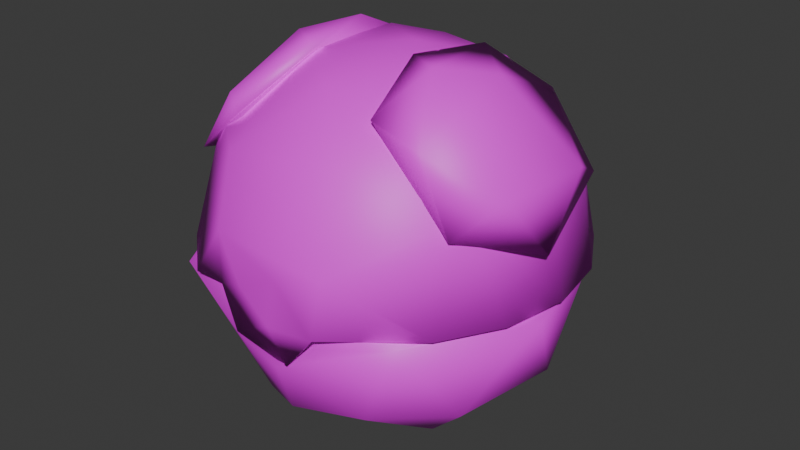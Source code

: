 # Source: item.blend  (saved by Blender 4.2.66; exported with 4.5.12 LTS)
import bpy
from mathutils import Matrix  # noqa: F401  (used for matrix-valued properties, if any)

bpy.ops.wm.read_factory_settings(use_empty=True)
scene = bpy.context.scene
scene.name = 'MasterBall'

# ---- images (referenced by path relative to the original .blend; pixels are not part of the script)
import os
ASSET_DIR = os.environ.get("B2B_ASSET_DIR", "")  # directory of the original .blend (textures are referenced by path, not embedded)
HERE = os.path.dirname(os.path.abspath(__file__))  # packed textures are extracted next to this script under _unpacked/

def load_image(name, relpath, width, height, colorspace="sRGB"):
    """Load a texture the original file referenced (path relative to the .blend, or extracted next to this script)."""
    p = next((c for c in (os.path.join(HERE, relpath), os.path.join(ASSET_DIR, relpath)) if relpath and os.path.exists(c)), "")
    if p:
        img = bpy.data.images.load(p, check_existing=True)
        img.name = name
    else:  # same state as the original file: an image datablock whose file is absent (Cycles renders it pink)
        img = bpy.data.images.new(name, width, height)
        img.source = "FILE"
        img.filepath = "//" + (relpath or name)
    img.colorspace_settings.name = colorspace
    return img
img_it_ball_4_body1_png_001 = load_image('it_ball_4_Body1.png.001', 'it_ball_4_Body1.png', 1024, 1024, 'sRGB')

# ---- materials (node trees are filled in below, after node groups)
mat_item_material = bpy.data.materials.new('Item_Material')
mat_item_material.diffuse_color = (0.5131, 0.7305, 0.4257, 1.0)

# ---- material node trees
mat_item_material.use_nodes = True; mat_item_material.node_tree.nodes.clear()
_N = mat_item_material.node_tree.nodes; _L = mat_item_material.node_tree.links
n0 = _N.new('ShaderNodeBsdfPrincipled'); n0.name = 'Principled BSDF'; n0.location = (10, 300)
n1 = _N.new('ShaderNodeOutputMaterial'); n1.name = 'Material Output'; n1.location = (300, 300)
n2 = _N.new('ShaderNodeTexImage'); n2.name = 'Image Texture'; n2.location = (-280, 240)
n2.image = img_it_ball_4_body1_png_001
_L.new(n0.outputs[0], n1.inputs[0])
_L.new(n2.outputs[0], n0.inputs[0])
n1.is_active_output = True

# ---- world
world_world = bpy.data.worlds.new('World'); scene.world = world_world
world_world.use_nodes = True; world_world.node_tree.nodes.clear()
_N = world_world.node_tree.nodes; _L = world_world.node_tree.links
n0 = _N.new('ShaderNodeOutputWorld'); n0.name = 'World Output'; n0.location = (300, 300)
n1 = _N.new('ShaderNodeBackground'); n1.name = 'Background'; n1.location = (10, 300)
n1.inputs[0].default_value = (0.05088, 0.05088, 0.05088, 1.0)
_L.new(n1.outputs[0], n0.inputs[0])
n0.is_active_output = True
world_world.color = (0.05088, 0.05088, 0.05088)
world_world.sun_shadow_jitter_overblur = 0.0

# ---- meshes
me_ball = bpy.data.meshes.new('Ball')
me_ball.from_pydata([(0.9415, -2.648, 2.824), (0.4959, -2.684, 2.827), (0.9035, -2.641, 2.838), (-0.9682, -2.669, 2.826), (0.4959, -2.684, 2.827), (0.8182, -2.663, 2.521), (1.948, -2.365, 2.82), (0.2167, -2.786, 2.054), (1.29, -2.193, 1.329), (3.022, -0.5603, 2.821), (2.245, -1.258, 1.309), (-0.6445, -2.673, 2.194), (0.01962, -2.337, 1.053), (2.742, 0.9888, 2.836), (2.009, 2.344, 2.826), (-0.8665, -1.9, 0.7695), (1.317, -0.6949, 0.3103), (2.54, 0.4838, 1.312), (-1.952, -1.637, 1.33), (-1.115, -0.8038, 0.2927), (0.09616, -1.014, 0.1285), (-0.3302, 0.2636, -0.004357), (1.645, 2.007, 1.314), (1.113, 1.034, 0.3481), (0.8408, 0.05943, 0.06257), (-1.365, 0.4808, 0.3153), (-0.2823, 1.432, 0.3167), (-0.01875, 2.599, 1.315), (-1.29, 2.227, 1.336), (-2.245, 1.292, 1.313), (-2.54, -0.4498, 1.31), (-0.9188, -2.645, 2.837), (-1.928, -2.418, 2.796), (-3.036, -0.478, 2.822), (-1.945, 2.398, 2.826), (0.04174, 3.09, 2.825), (0.3736, 0.01942, 6.054), (-0.308, 1.549, 5.659), (1.367, -0.9388, 5.624), (0.02838, -1.441, 5.704), (1.412, 0.2751, 5.706), (0.9691, 1.357, 5.61), (-0.817, -0.7568, 5.892), (0.8238, -2.208, 4.978), (-1.848, 0.09787, 5.474), (-0.9595, 1.065, 5.789), (2.328, 1.361, 4.496), (-2.658, 0.4522, 4.495), (-1.745, 2.055, 4.498), (1.012, 2.281, 4.835), (-0.01539, 2.696, 4.498), (2.343, -1.336, 4.493), (1.106, -2.8, 3.708), (2.483, 0.2639, 4.832), (-2.216, -1.302, 4.74), (2.819, -1.066, 2.906), (-2.82, 1.067, 2.91), (-2.287, 1.972, 2.905), (2.285, -1.97, 2.898), (-0.9441, -2.328, 4.808), (0.9454, -1.603, 5.508), (2.265, -1.656, 4.209), (0.6453, -0.379, 6.007), (2.955, -0.3832, 3.746), (0.7351, 1.134, 5.815), (1.538, 1.742, 5.153), (-1.718, 1.576, 5.252), (-2.489, 1.459, 4.128), (-0.9225, 1.649, 5.496), (-2.955, -0.3832, 3.746), (-2.814, -0.5491, 4.66), (-1.17, 0.6143, 5.991), (-2.676, 1.001, 4.661), (-2.359, -1.605, 4.242), (-1.752, -0.1165, 5.82), (-1.718, -1.576, 5.252), (-1.329, -1.776, 5.1), (-0.6833, -0.8746, 5.943), (2.462, 1.506, 4.167), (2.814, 0.5491, 4.66), (1.17, -0.6143, 5.991), (2.676, -1.002, 4.661), (1.752, 0.1165, 5.82), (1.718, -1.576, 5.252), (-0.2198, -0.5457, 0.376), (0.5098, 0.8995, 0.5476), (-0.9163, 0.3491, 0.4882), (0.8807, -0.4921, 0.5267), (1.49, 1.651, 1.409), (-0.6719, 2.123, 1.409), (1.835, -1.044, 1.399), (-1.835, 1.074, 1.402), (0.0001593, -2.192, 1.486), (-1.835, -1.044, 1.399), (2.236, 0.01494, 1.531), (-1.112, -1.935, 1.537), (-2.236, 0.01494, 1.531), (1.112, -1.935, 1.537), (6.316e-06, 2.826, 2.834), (2.337, -1.336, 2.828), (-2.723, 1.038, 2.837), (-2.337, -1.336, 2.828), (0.0, -0.004384, 5.685), (0.8843, 1.507, 5.11), (0.1574, -1.804, 5.069), (-1.303, 1.182, 5.094), (-1.318, -1.172, 5.093), (1.816, 0.1225, 5.062), (0.0, 2.176, 4.506), (1.752, 2.073, 2.891), (1.88, -1.214, 4.545), (2.663, 0.503, 2.882), (0.009636, 2.715, 2.89), (1.717, -2.098, 2.876), (0.3606, -2.772, 2.853), (2.543, -0.9246, 2.885), (-2.218, -0.2829, 4.547), (3.013, -0.03287, 2.911), (2.843, 1.005, 2.911), (2.329, 1.922, 2.906), (0.9544, -2.839, 2.797), (1.534, 2.607, 2.9), (0.5547, 2.976, 2.896), (-0.4923, 2.985, 2.921), (-3.013, 0.03336, 2.91), (-2.841, -1.004, 2.906), (-2.326, -1.92, 2.897), (-1.509, -2.62, 2.873), (-0.7322, -2.819, 3.874), (-1.478, 2.638, 2.899), (-1.717, -2.098, 2.876), (-2.608, -0.7719, 2.875), (-2.652, 0.5549, 2.888), (-1.737, 2.085, 2.891), (0.08274, -2.791, 2.653), (-0.4122, -2.795, 3.109), (0.266, -2.802, 3.429), (-0.6118, -2.727, 2.269), (0.3893, -2.758, 2.12), (1.018, -2.62, 2.921), (0.898, -2.656, 2.849), (-0.9111, -2.684, 2.924), (-0.426, -2.763, 2.844)], [], [(7, 5, 11), (5, 0, 1), (5, 4, 11), (4, 3, 11), (2, 5, 6), (6, 5, 7), (6, 7, 8), (6, 8, 10), (6, 10, 9), (8, 7, 12), (7, 11, 12), (9, 10, 17), (9, 17, 13), (13, 17, 14), (12, 11, 15), (12, 20, 8), (12, 15, 20), (8, 16, 10), (8, 20, 16), (14, 17, 22), (10, 16, 17), (15, 18, 19), (15, 19, 20), (16, 20, 24), (14, 22, 35), (19, 21, 20), (20, 21, 24), (16, 23, 17), (16, 24, 23), (17, 23, 22), (19, 25, 21), (22, 27, 35), (22, 23, 27), (23, 26, 27), (23, 24, 26), (24, 21, 26), (21, 25, 26), (26, 28, 27), (26, 25, 29), (26, 29, 28), (25, 30, 29), (25, 19, 30), (19, 18, 30), (18, 15, 32), (15, 11, 32), (11, 31, 32), (18, 32, 30), (32, 33, 30), (30, 33, 29), (33, 100, 29), (100, 34, 29), (29, 34, 28), (28, 34, 27), (34, 35, 27), (36, 45, 42), (36, 40, 41), (36, 41, 37), (36, 38, 40), (45, 36, 37), (42, 39, 36), (36, 39, 38), (40, 53, 41), (38, 53, 40), (45, 44, 42), (41, 49, 37), (41, 53, 46), (41, 46, 49), (42, 44, 54), (42, 54, 59), (49, 50, 37), (43, 51, 38), (38, 51, 53), (44, 45, 47), (44, 47, 54), (50, 48, 37), (37, 48, 45), (43, 52, 51), (45, 48, 47), (48, 50, 129), (48, 129, 57), (50, 49, 122), (50, 122, 123), (50, 123, 129), (46, 121, 49), (46, 119, 121), (49, 121, 122), (51, 58, 55), (51, 52, 58), (53, 118, 46), (53, 51, 117), (53, 117, 118), (51, 55, 117), (46, 118, 119), (59, 54, 127), (59, 127, 128), (47, 125, 54), (47, 124, 125), (124, 47, 56), (127, 54, 126), (47, 48, 56), (48, 57, 56), (126, 54, 125), (128, 52, 59), (52, 43, 59), (42, 59, 39), (59, 43, 39), (43, 38, 39), (61, 60, 62), (61, 62, 63), (63, 62, 78), (78, 62, 64), (78, 64, 65), (68, 67, 66), (67, 72, 66), (66, 71, 68), (66, 72, 74), (66, 74, 71), (67, 69, 72), (68, 71, 77), (69, 70, 72), (69, 73, 70), (77, 71, 74), (74, 75, 77), (74, 72, 70), (74, 70, 75), (73, 76, 75), (77, 75, 76), (75, 70, 73), (76, 73, 77), (77, 67, 68), (77, 69, 67), (69, 77, 73), (78, 65, 79), (78, 79, 63), (62, 80, 64), (62, 60, 80), (64, 82, 65), (63, 79, 81), (80, 82, 64), (65, 82, 79), (60, 83, 80), (63, 81, 61), (80, 83, 82), (61, 83, 60), (61, 81, 83), (82, 83, 81), (79, 82, 81), (84, 87, 85), (84, 85, 86), (85, 87, 88), (85, 89, 86), (84, 92, 87), (86, 93, 84), (88, 87, 94), (87, 90, 94), (85, 88, 89), (86, 89, 91), (92, 97, 87), (92, 84, 95), (84, 93, 95), (87, 97, 90), (86, 91, 96), (86, 96, 93), (88, 94, 13), (92, 95, 31), (92, 2, 97), (92, 31, 2), (13, 98, 88), (89, 88, 98), (90, 99, 94), (90, 97, 99), (99, 13, 94), (99, 97, 2), (95, 101, 31), (95, 93, 101), (91, 100, 96), (91, 89, 100), (100, 89, 98), (93, 96, 101), (96, 100, 101), (32, 31, 101), (101, 33, 32), (101, 100, 33), (4, 2, 31), (6, 99, 2), (100, 98, 34), (6, 9, 99), (9, 13, 99), (98, 35, 34), (98, 14, 35), (14, 98, 13), (102, 103, 107), (102, 105, 103), (102, 107, 104), (102, 106, 105), (102, 104, 106), (105, 108, 103), (104, 107, 110), (107, 103, 109), (107, 109, 111), (107, 111, 110), (105, 106, 116), (108, 112, 103), (108, 105, 133), (108, 133, 112), (112, 109, 103), (104, 130, 106), (104, 110, 113), (104, 114, 130), (104, 113, 114), (111, 115, 110), (110, 115, 113), (106, 130, 116), (105, 132, 133), (105, 116, 132), (130, 131, 116), (116, 131, 132), (52, 120, 58), (127, 141, 128), (114, 142, 130), (136, 120, 52), (136, 134, 120), (134, 138, 120), (52, 128, 136), (134, 137, 138), (128, 135, 136), (134, 135, 137), (135, 141, 137), (141, 135, 128), (135, 134, 136), (139, 120, 138), (120, 140, 113), (120, 113, 58), (140, 114, 113), (113, 115, 58), (115, 55, 58), (115, 111, 55), (111, 117, 55), (111, 118, 117), (111, 109, 118), (109, 119, 118), (109, 121, 119), (109, 112, 121), (112, 122, 121), (112, 123, 122), (112, 129, 123), (112, 133, 129), (133, 57, 129), (133, 56, 57), (133, 132, 56), (132, 124, 56), (132, 131, 124), (131, 125, 124), (131, 126, 125), (131, 130, 126), (130, 127, 126), (130, 141, 127), (130, 142, 141), (138, 137, 139), (137, 141, 139)])
me_ball.polygons.foreach_set('use_smooth', [True] * 260)
_k = set([(2, 31), (2, 99), (13, 98), (13, 99), (31, 101), (61, 63), (98, 100), (100, 101), (120, 138)])
me_ball.attributes.new('sharp_edge', 'BOOLEAN', 'EDGE').data.foreach_set('value', [ (min(e.vertices), max(e.vertices)) in _k for e in me_ball.edges])
_uv = me_ball.uv_layers.new(name='Float2')
_uv.uv.foreach_set('vector', [0.4344, 0.7192, 0.4573, 0.6828, 0.4455, 0.7962, 0.4573, 0.6828, 0.4787, 0.6725, 0.4788, 0.7088, 0.4573, 0.6828, 0.4788, 0.7088, 0.4455, 0.7962, 0.4788, 0.7088, 0.4788, 0.828, 0.4455, 0.7962, 0.4616, 0.8208, 0.4398, 0.7975, 0.421, 0.8935, 0.421, 0.8935, 0.4398, 0.7975, 0.4228, 0.7584, 0.421, 0.8935, 0.4228, 0.7584, 0.3635, 0.8156, 0.421, 0.8935, 0.3635, 0.8156, 0.3133, 0.8634, 0.421, 0.8935, 0.3133, 0.8634, 0.2875, 0.9715, 0.3635, 0.8156, 0.4228, 0.7584, 0.3623, 0.7489, 0.4228, 0.7584, 0.4322, 0.7047, 0.3623, 0.7489, 0.2875, 0.9715, 0.3133, 0.8634, 0.2243, 0.8793, 0.2875, 0.9715, 0.2243, 0.8793, 0.1684, 0.9649, 0.1684, 0.9649, 0.2243, 0.8793, 0.0746, 0.8955, 0.3623, 0.7489, 0.4322, 0.7047, 0.3337, 0.7052, 0.3623, 0.7489, 0.2888, 0.7524, 0.3635, 0.8156, 0.3623, 0.7489, 0.3337, 0.7052, 0.2888, 0.7524, 0.3635, 0.8156, 0.2807, 0.8097, 0.3133, 0.8634, 0.3635, 0.8156, 0.2888, 0.7524, 0.2807, 0.8097, 0.0746, 0.8955, 0.2243, 0.8793, 0.1459, 0.8343, 0.3133, 0.8634, 0.2807, 0.8097, 0.2243, 0.8793, 0.3337, 0.7052, 0.3326, 0.6459, 0.2804, 0.7012, 0.3337, 0.7052, 0.2804, 0.7012, 0.2888, 0.7524, 0.2807, 0.8097, 0.2888, 0.7524, 0.2466, 0.7807, 0.0746, 0.8955, 0.1459, 0.8343, 0.0209, 0.7505, 0.2804, 0.7012, 0.2377, 0.7379, 0.2888, 0.7524, 0.2888, 0.7524, 0.2377, 0.7379, 0.2466, 0.7807, 0.2807, 0.8097, 0.2028, 0.7987, 0.2243, 0.8793, 0.2807, 0.8097, 0.2466, 0.7807, 0.2028, 0.7987, 0.2243, 0.8793, 0.2028, 0.7987, 0.1459, 0.8343, 0.2804, 0.7012, 0.2263, 0.6927, 0.2377, 0.7379, 0.1459, 0.8343, 0.1148, 0.7495, 0.0209, 0.7505, 0.1459, 0.8343, 0.2028, 0.7987, 0.1148, 0.7495, 0.2028, 0.7987, 0.1877, 0.7388, 0.1148, 0.7495, 0.2028, 0.7987, 0.2466, 0.7807, 0.1877, 0.7388, 0.2466, 0.7807, 0.2377, 0.7379, 0.1877, 0.7388, 0.2377, 0.7379, 0.2263, 0.6927, 0.1877, 0.7388, 0.1877, 0.7388, 0.1304, 0.6826, 0.1148, 0.7495, 0.1877, 0.7388, 0.2263, 0.6927, 0.1805, 0.6349, 0.1877, 0.7388, 0.1805, 0.6349, 0.1304, 0.6826, 0.2263, 0.6927, 0.2695, 0.6189, 0.1805, 0.6349, 0.2263, 0.6927, 0.2804, 0.7012, 0.2695, 0.6189, 0.2804, 0.7012, 0.3326, 0.6459, 0.2695, 0.6189, 0.3326, 0.6459, 0.3337, 0.7052, 0.4056, 0.605, 0.3337, 0.7052, 0.4322, 0.7047, 0.4056, 0.605, 0.4322, 0.7047, 0.4605, 0.6733, 0.4056, 0.605, 0.3326, 0.6459, 0.4056, 0.605, 0.2695, 0.6189, 0.4056, 0.605, 0.2848, 0.5262, 0.2695, 0.6189, 0.2695, 0.6189, 0.2848, 0.5262, 0.1805, 0.6349, 0.2848, 0.5262, 0.1684, 0.5334, 0.1805, 0.6349, 0.1684, 0.5334, 0.07283, 0.6048, 0.1805, 0.6349, 0.1805, 0.6349, 0.07283, 0.6048, 0.1304, 0.6826, 0.1304, 0.6826, 0.07283, 0.6048, 0.1148, 0.7495, 0.07283, 0.6048, 0.0209, 0.7505, 0.1148, 0.7495, 0.253, 0.267, 0.209, 0.2127, 0.2817, 0.2218, 0.253, 0.267, 0.2425, 0.3153, 0.1983, 0.3003, 0.253, 0.267, 0.1983, 0.3003, 0.1864, 0.2433, 0.253, 0.267, 0.2955, 0.3131, 0.2425, 0.3153, 0.209, 0.2127, 0.253, 0.267, 0.1864, 0.2433, 0.2817, 0.2218, 0.3146, 0.2549, 0.253, 0.267, 0.253, 0.267, 0.3146, 0.2549, 0.2955, 0.3131, 0.2425, 0.3153, 0.2454, 0.3796, 0.1983, 0.3003, 0.2955, 0.3131, 0.2454, 0.3796, 0.2425, 0.3153, 0.209, 0.2127, 0.2467, 0.1723, 0.2817, 0.2218, 0.1983, 0.3003, 0.1412, 0.3104, 0.1864, 0.2433, 0.1983, 0.3003, 0.2454, 0.3796, 0.1804, 0.3808, 0.1983, 0.3003, 0.1804, 0.3808, 0.1412, 0.3104, 0.2817, 0.2218, 0.2467, 0.1723, 0.316, 0.1405, 0.2817, 0.2218, 0.316, 0.1405, 0.3674, 0.188, 0.1412, 0.3104, 0.1077, 0.2548, 0.1864, 0.2433, 0.3543, 0.3122, 0.3259, 0.3808, 0.2955, 0.3131, 0.2955, 0.3131, 0.3259, 0.3808, 0.2454, 0.3796, 0.2467, 0.1723, 0.209, 0.2127, 0.2279, 0.1115, 0.2467, 0.1723, 0.2279, 0.1115, 0.316, 0.1405, 0.1077, 0.2548, 0.1417, 0.1613, 0.1864, 0.2433, 0.1864, 0.2433, 0.1417, 0.1613, 0.209, 0.2127, 0.3543, 0.3122, 0.4302, 0.3568, 0.3259, 0.3808, 0.209, 0.2127, 0.1417, 0.1613, 0.2279, 0.1115, 0.1417, 0.1613, 0.1077, 0.2548, 0.06319, 0.1453, 0.1417, 0.1613, 0.06319, 0.1453, 0.1118, 0.08646, 0.1077, 0.2548, 0.1412, 0.3104, 0.03756, 0.2929, 0.1077, 0.2548, 0.03756, 0.2929, 0.03756, 0.2169, 0.1077, 0.2548, 0.03756, 0.2169, 0.06319, 0.1453, 0.1804, 0.3808, 0.06322, 0.3646, 0.1412, 0.3104, 0.1804, 0.3808, 0.1119, 0.4234, 0.06322, 0.3646, 0.1412, 0.3104, 0.06322, 0.3646, 0.03756, 0.2929, 0.3259, 0.3808, 0.3945, 0.423, 0.3286, 0.4617, 0.3259, 0.3808, 0.4302, 0.3568, 0.3945, 0.423, 0.2454, 0.3796, 0.1779, 0.4619, 0.1804, 0.3808, 0.2454, 0.3796, 0.3259, 0.3808, 0.2533, 0.4752, 0.2454, 0.3796, 0.2533, 0.4752, 0.1779, 0.4619, 0.3259, 0.3808, 0.3286, 0.4617, 0.2533, 0.4752, 0.1804, 0.3808, 0.1779, 0.4619, 0.1119, 0.4234, 0.3674, 0.188, 0.316, 0.1405, 0.4428, 0.1452, 0.3674, 0.188, 0.4428, 0.1452, 0.4362, 0.2125, 0.2279, 0.1115, 0.3286, 0.04731, 0.316, 0.1405, 0.2279, 0.1115, 0.2531, 0.03468, 0.3286, 0.04731, 0.2531, 0.03468, 0.2279, 0.1115, 0.1777, 0.04784, 0.4428, 0.1452, 0.316, 0.1405, 0.3944, 0.08638, 0.2279, 0.1115, 0.1417, 0.1613, 0.1777, 0.04784, 0.1417, 0.1613, 0.1118, 0.08646, 0.1777, 0.04784, 0.3944, 0.08638, 0.316, 0.1405, 0.3286, 0.04731, 0.6949, 0.02858, 0.8707, 0.02861, 0.6396, 0.1261, 0.8707, 0.02861, 0.8538, 0.1512, 0.6396, 0.1261, 0.653, 0.2494, 0.6396, 0.1261, 0.7574, 0.2494, 0.6396, 0.1261, 0.8538, 0.1512, 0.7574, 0.2494, 0.8538, 0.1512, 0.8559, 0.2494, 0.7574, 0.2494, 0.9733, 0.01911, 0.9848, 0.02018, 0.9884, 0.02865, 0.9733, 0.01911, 0.9884, 0.02865, 0.9671, 0.0267, 0.9671, 0.0267, 0.9884, 0.02865, 0.9737, 0.03817, 0.9737, 0.03817, 0.9884, 0.02865, 0.9875, 0.03598, 0.9737, 0.03817, 0.9875, 0.03598, 0.9813, 0.04011, 0.9817, 0.05753, 0.9666, 0.05756, 0.9766, 0.09136, 0.9666, 0.05756, 0.9726, 0.1018, 0.9766, 0.09136, 0.9766, 0.09136, 0.9811, 0.09258, 0.9817, 0.05753, 0.9766, 0.09136, 0.9726, 0.1018, 0.9748, 0.1359, 0.9766, 0.09136, 0.9748, 0.1359, 0.9811, 0.09258, 0.9666, 0.05756, 0.9759, 0.05754, 0.9726, 0.1018, 0.9817, 0.05753, 0.9811, 0.09258, 0.9882, 0.06043, 0.9759, 0.05754, 0.9768, 0.1097, 0.9726, 0.1018, 0.9759, 0.05754, 0.9705, 0.0642, 0.9768, 0.1097, 0.9882, 0.06043, 0.9811, 0.09258, 0.9748, 0.1359, 0.9748, 0.1359, 0.9766, 0.09136, 0.9882, 0.06043, 0.9748, 0.1359, 0.9726, 0.1018, 0.9768, 0.1097, 0.9748, 0.1359, 0.9768, 0.1097, 0.9766, 0.09136, 0.9705, 0.0642, 0.9708, 0.05755, 0.9766, 0.09136, 0.9882, 0.06043, 0.9766, 0.09136, 0.9708, 0.05755, 0.9766, 0.09136, 0.9768, 0.1097, 0.9705, 0.0642, 0.9819, 0.01828, 0.9733, 0.01911, 0.9878, 0.02435, 0.9878, 0.02435, 0.9721, 0.03721, 0.9848, 0.03778, 0.9878, 0.02435, 0.9671, 0.0267, 0.9721, 0.03721, 0.9671, 0.0267, 0.9878, 0.02435, 0.9733, 0.01911, 0.9662, 0.06653, 0.9774, 0.07494, 0.9768, 0.1097, 0.9662, 0.06653, 0.9768, 0.1097, 0.9759, 0.05754, 0.9966, 0.05751, 0.9811, 0.09258, 0.9835, 0.06166, 0.9966, 0.05751, 0.9778, 0.05754, 0.9811, 0.09258, 0.9835, 0.06166, 0.9749, 0.1349, 0.9774, 0.07494, 0.9759, 0.05754, 0.9768, 0.1097, 0.9726, 0.1018, 0.9811, 0.09258, 0.9749, 0.1349, 0.9835, 0.06166, 0.9774, 0.07494, 0.9749, 0.1349, 0.9768, 0.1097, 0.9778, 0.05754, 0.9766, 0.09136, 0.9811, 0.09258, 0.9759, 0.05754, 0.9726, 0.1018, 0.9693, 0.05755, 0.9811, 0.09258, 0.9766, 0.09136, 0.9749, 0.1349, 0.9693, 0.05755, 0.9766, 0.09136, 0.9778, 0.05754, 0.9693, 0.05755, 0.9726, 0.1018, 0.9766, 0.09136, 0.9749, 0.1349, 0.9766, 0.09136, 0.9726, 0.1018, 0.9768, 0.1097, 0.9749, 0.1349, 0.9726, 0.1018, 0.797, 0.7645, 0.7947, 0.8061, 0.7404, 0.7938, 0.797, 0.7645, 0.7404, 0.7938, 0.7618, 0.7394, 0.7404, 0.7938, 0.7947, 0.8061, 0.6937, 0.8467, 0.7404, 0.7938, 0.6705, 0.7397, 0.7618, 0.7394, 0.797, 0.7645, 0.8887, 0.7725, 0.7947, 0.8061, 0.7618, 0.7394, 0.8279, 0.6798, 0.797, 0.7645, 0.6937, 0.8467, 0.7947, 0.8061, 0.7754, 0.8906, 0.7947, 0.8061, 0.829, 0.8658, 0.7754, 0.8906, 0.7404, 0.7938, 0.6937, 0.8467, 0.6705, 0.7397, 0.7618, 0.7394, 0.6705, 0.7397, 0.7205, 0.6805, 0.8887, 0.7725, 0.8774, 0.8317, 0.7947, 0.8061, 0.8887, 0.7725, 0.797, 0.7645, 0.8768, 0.7135, 0.797, 0.7645, 0.8279, 0.6798, 0.8768, 0.7135, 0.7947, 0.8061, 0.8774, 0.8317, 0.829, 0.8658, 0.7618, 0.7394, 0.7205, 0.6805, 0.7742, 0.6557, 0.7618, 0.7394, 0.7742, 0.6557, 0.8279, 0.6798, 0.6937, 0.8467, 0.7754, 0.8906, 0.6425, 0.9242, 0.8887, 0.7725, 0.8768, 0.7135, 0.9551, 0.697, 0.8887, 0.7725, 0.955, 0.8493, 0.8774, 0.8317, 0.8887, 0.7725, 0.9551, 0.697, 0.955, 0.8493, 0.6425, 0.9242, 0.5904, 0.7732, 0.6937, 0.8467, 0.6705, 0.7397, 0.6937, 0.8467, 0.5904, 0.7732, 0.829, 0.8658, 0.873, 0.9433, 0.7754, 0.8906, 0.829, 0.8658, 0.8774, 0.8317, 0.873, 0.9433, 0.873, 0.9433, 0.6425, 0.9242, 0.7754, 0.8906, 0.873, 0.9433, 0.8774, 0.8317, 0.955, 0.8493, 0.8768, 0.7135, 0.873, 0.603, 0.9551, 0.697, 0.8768, 0.7135, 0.8279, 0.6798, 0.873, 0.603, 0.7205, 0.6805, 0.639, 0.6236, 0.7742, 0.6557, 0.7205, 0.6805, 0.6705, 0.7397, 0.639, 0.6236, 0.639, 0.6236, 0.6705, 0.7397, 0.5904, 0.7732, 0.8279, 0.6798, 0.7742, 0.6557, 0.873, 0.603, 0.7742, 0.6557, 0.639, 0.6236, 0.873, 0.603, 0.5482, 0.9007, 0.5478, 0.8561, 0.5012, 0.9203, 0.5012, 0.9203, 0.5482, 0.9619, 0.5482, 0.9007, 0.5012, 0.9203, 0.5571, 0.9485, 0.5482, 0.9619, 0.5482, 0.8054, 0.5498, 0.7894, 0.5478, 0.8561, 0.5482, 0.7535, 0.5012, 0.7244, 0.5498, 0.7894, 0.5571, 0.9485, 0.5012, 0.8224, 0.5482, 0.8913, 0.5482, 0.7535, 0.5482, 0.684, 0.5012, 0.7244, 0.5482, 0.684, 0.5545, 0.6972, 0.5012, 0.7244, 0.5012, 0.8224, 0.5482, 0.8218, 0.5482, 0.8913, 0.5012, 0.8224, 0.5482, 0.7523, 0.5482, 0.8218, 0.5482, 0.7523, 0.5012, 0.8224, 0.5545, 0.6972, 0.9335, 0.3558, 0.9402, 0.3766, 0.919, 0.3743, 0.9335, 0.3558, 0.9555, 0.3534, 0.9402, 0.3766, 0.9335, 0.3558, 0.919, 0.3743, 0.9145, 0.3427, 0.9335, 0.3558, 0.9334, 0.3335, 0.9555, 0.3534, 0.9335, 0.3558, 0.9145, 0.3427, 0.9334, 0.3335, 0.9555, 0.3534, 0.958, 0.3766, 0.9402, 0.3766, 0.9145, 0.3427, 0.919, 0.3743, 0.9036, 0.365, 0.919, 0.3743, 0.9402, 0.3766, 0.9432, 0.4108, 0.919, 0.3743, 0.9432, 0.4108, 0.9056, 0.4042, 0.919, 0.3743, 0.9056, 0.4042, 0.9036, 0.365, 0.9555, 0.3534, 0.9334, 0.3335, 0.9506, 0.3295, 0.958, 0.3766, 0.9763, 0.3917, 0.9402, 0.3766, 0.958, 0.3766, 0.9555, 0.3534, 0.9893, 0.3558, 0.958, 0.3766, 0.9893, 0.3558, 0.9763, 0.3917, 0.9763, 0.3917, 0.9432, 0.4108, 0.9402, 0.3766, 0.9145, 0.3427, 0.9239, 0.3009, 0.9334, 0.3335, 0.9145, 0.3427, 0.9036, 0.365, 0.8777, 0.3558, 0.9145, 0.3427, 0.8905, 0.3197, 0.9239, 0.3009, 0.9145, 0.3427, 0.8777, 0.3558, 0.8905, 0.3197, 0.9056, 0.4042, 0.8844, 0.3841, 0.9036, 0.365, 0.9036, 0.365, 0.8844, 0.3841, 0.8777, 0.3558, 0.9334, 0.3335, 0.9239, 0.3009, 0.9506, 0.3295, 0.9555, 0.3534, 0.9763, 0.32, 0.9893, 0.3558, 0.9555, 0.3534, 0.9506, 0.3295, 0.9763, 0.32, 0.9239, 0.3009, 0.9529, 0.3026, 0.9506, 0.3295, 0.9506, 0.3295, 0.9529, 0.3026, 0.9763, 0.32, 0.9582, 0.5476, 0.966, 0.5131, 0.9177, 0.5182, 0.9176, 0.5164, 0.9348, 0.5131, 0.9353, 0.5445, 0.9751, 0.4707, 0.9488, 0.4493, 0.9002, 0.4511, 0.5625, 0.5283, 0.6695, 0.4671, 0.6142, 0.592, 0.5625, 0.5283, 0.5458, 0.4532, 0.6695, 0.4671, 0.5458, 0.4532, 0.5713, 0.3825, 0.6695, 0.4671, 0.6142, 0.592, 0.4625, 0.5916, 0.5625, 0.5283, 0.5458, 0.4532, 0.4533, 0.4024, 0.5713, 0.3825, 0.4625, 0.5916, 0.4891, 0.4986, 0.5625, 0.5283, 0.5458, 0.4532, 0.4891, 0.4986, 0.4533, 0.4024, 0.4891, 0.4986, 0.4086, 0.467, 0.4533, 0.4024, 0.4086, 0.467, 0.4891, 0.4986, 0.4625, 0.5916, 0.4982, 0.5063, 0.545, 0.4628, 0.5598, 0.5284, 0.5237, 1.662, 0.4968, 1.662, 0.5053, 1.757, 0.5008, 0.9275, 0.5226, 0.9279, 0.5476, 0.8859, 0.5008, 0.9275, 0.5476, 0.8859, 0.5009, 0.8703, 0.5226, 0.9279, 0.5453, 0.9272, 0.5476, 0.8859, 0.5476, 0.8859, 0.5476, 0.8333, 0.5009, 0.8703, 0.5476, 0.8333, 0.5008, 0.8333, 0.5009, 0.8703, 0.5476, 0.8333, 0.5476, 0.7795, 0.5008, 0.8333, 0.5476, 0.7795, 0.5008, 0.7964, 0.5008, 0.8333, 0.5476, 0.7795, 0.5008, 0.7595, 0.5008, 0.7964, 0.5476, 0.7795, 0.5476, 0.7071, 0.5008, 0.7595, 0.5476, 0.7071, 0.5008, 0.7225, 0.5008, 0.7595, 0.5476, 0.7071, 0.5009, 0.6856, 0.5008, 0.7225, 0.5476, 0.7071, 0.5476, 0.6642, 0.5009, 0.6856, 0.5476, 0.6642, 0.5008, 0.6487, 0.5009, 0.6856, 0.5476, 0.6642, 0.5009, 0.6856, 0.5008, 0.6487, 0.5476, 0.6642, 0.5008, 0.7225, 0.5009, 0.6856, 0.5476, 0.6642, 0.5476, 0.738, 0.5008, 0.7225, 0.5476, 0.738, 0.5008, 0.7595, 0.5008, 0.7225, 0.5476, 0.738, 0.5008, 0.7964, 0.5008, 0.7595, 0.5476, 0.738, 0.5476, 0.7964, 0.5008, 0.7964, 0.5476, 0.7964, 0.5008, 0.8333, 0.5008, 0.7964, 0.5476, 0.7964, 0.5476, 0.8522, 0.5008, 0.8333, 0.5476, 0.8522, 0.5009, 0.8703, 0.5008, 0.8333, 0.5476, 0.8522, 0.5009, 0.9072, 0.5009, 0.8703, 0.5476, 0.8522, 0.5476, 0.9228, 0.5009, 0.9072, 0.5476, 0.9228, 0.5008, 0.9441, 0.5009, 0.9072, 0.5476, 0.9228, 0.5037, 0.9645, 0.5008, 0.9441, 0.5476, 0.9228, 0.5453, 0.9641, 0.5037, 0.9645, 0.8019, 0.661, 0.7311, 0.6897, 0.8532, 0.8081, 0.7311, 0.6897, 0.6971, 0.8053, 0.8532, 0.8081])
me_ball.materials.append(mat_item_material)
me_ball.update()
me_ball.normals_split_custom_set([tuple(v) for v in zip(*[iter([0.03117, -0.9951, -0.09378, 0.187, -0.9821, -0.02081, -0.1884, -0.9622, -0.1964, 0.03603, -0.9993, -0.005208, 0.08124, -0.9966, 0.01685, 0.01968, -0.9986, -0.04937, 0.187, -0.9821, -0.02081, 0.03141, -0.9993, -0.01823, -0.1884, -0.9622, -0.1964, 0.03141, -0.9993, -0.01823, -0.03699, -0.9993, 0.002296, -0.1884, -0.9622, -0.1964, 0.2513, -0.9349, 0.2508, 0.187, -0.9821, -0.02081, 0.5334, -0.6685, 0.5182, 0.5334, -0.6685, 0.5182, 0.187, -0.9821, -0.02081, 0.03117, -0.9951, -0.09378, 0.5334, -0.6685, 0.5182, 0.03117, -0.9951, -0.09378, 0.4056, -0.7362, -0.5417, 0.5334, -0.6685, 0.5182, 0.4056, -0.7362, -0.5417, 0.7474, -0.4055, -0.5263, 0.5334, -0.6685, 0.5182, 0.7474, -0.4055, -0.5263, 0.8416, -0.1559, 0.5172, 0.4056, -0.7362, -0.5417, 0.03117, -0.9951, -0.09378, 0.005504, -0.7863, -0.6178, 0.03117, -0.9951, -0.09378, -0.1884, -0.9622, -0.1964, 0.005504, -0.7863, -0.6178, 0.8416, -0.1559, 0.5172, 0.7474, -0.4055, -0.5263, 0.8328, 0.1696, -0.5269, 0.8416, -0.1559, 0.5172, 0.8328, 0.1696, -0.5269, 0.9343, 0.3537, 0.04344, 0.9343, 0.3537, 0.04344, 0.8328, 0.1696, -0.5269, 0.5635, 0.6485, 0.5118, 0.005504, -0.7863, -0.6178, -0.1884, -0.9622, -0.1964, -0.2975, -0.6574, -0.6924, 0.005504, -0.7863, -0.6178, 0.04261, -0.3652, -0.93, 0.4056, -0.7362, -0.5417, 0.005504, -0.7863, -0.6178, -0.2975, -0.6574, -0.6924, 0.04261, -0.3652, -0.93, 0.4056, -0.7362, -0.5417, 0.4542, -0.247, -0.856, 0.7474, -0.4055, -0.5263, 0.4056, -0.7362, -0.5417, 0.04261, -0.3652, -0.93, 0.4542, -0.247, -0.856, 0.5635, 0.6485, 0.5118, 0.8328, 0.1696, -0.5269, 0.5343, 0.6614, -0.5264, 0.7474, -0.4055, -0.5263, 0.4542, -0.247, -0.856, 0.8328, 0.1696, -0.5269, -0.2975, -0.6574, -0.6924, -0.6618, -0.5577, -0.501, -0.3927, -0.2558, -0.8834, -0.2975, -0.6574, -0.6924, -0.3927, -0.2558, -0.8834, 0.04261, -0.3652, -0.93, 0.4542, -0.247, -0.856, 0.04261, -0.3652, -0.93, 0.2793, 0.04843, -0.959, 0.5635, 0.6485, 0.5118, 0.5343, 0.6614, -0.5264, 0.01364, 0.8624, 0.506, -0.3927, -0.2558, -0.8834, -0.09801, 0.08452, -0.9916, 0.04261, -0.3652, -0.93, 0.04261, -0.3652, -0.93, -0.09801, 0.08452, -0.9916, 0.2793, 0.04843, -0.959, 0.4542, -0.247, -0.856, 0.3713, 0.3518, -0.8593, 0.8328, 0.1696, -0.5269, 0.4542, -0.247, -0.856, 0.2793, 0.04843, -0.959, 0.3713, 0.3518, -0.8593, 0.8328, 0.1696, -0.5269, 0.3713, 0.3518, -0.8593, 0.5343, 0.6614, -0.5264, -0.3927, -0.2558, -0.8834, -0.4736, 0.1742, -0.8633, -0.09801, 0.08452, -0.9916, 0.5343, 0.6614, -0.5264, 0.0139, 0.8501, -0.5265, 0.01364, 0.8624, 0.506, 0.5343, 0.6614, -0.5264, 0.3713, 0.3518, -0.8593, 0.0139, 0.8501, -0.5265, 0.3713, 0.3518, -0.8593, -0.09367, 0.4831, -0.8706, 0.0139, 0.8501, -0.5265, 0.3713, 0.3518, -0.8593, 0.2793, 0.04843, -0.959, -0.09367, 0.4831, -0.8706, 0.2793, 0.04843, -0.959, -0.09801, 0.08452, -0.9916, -0.09367, 0.4831, -0.8706, -0.09801, 0.08452, -0.9916, -0.4736, 0.1742, -0.8633, -0.09367, 0.4831, -0.8706, -0.09367, 0.4831, -0.8706, -0.4145, 0.7398, -0.5299, 0.0139, 0.8501, -0.5265, -0.09367, 0.4831, -0.8706, -0.4736, 0.1742, -0.8633, -0.7502, 0.3999, -0.5266, -0.09367, 0.4831, -0.8706, -0.7502, 0.3999, -0.5266, -0.4145, 0.7398, -0.5299, -0.4736, 0.1742, -0.8633, -0.838, -0.1435, -0.5265, -0.7502, 0.3999, -0.5266, -0.4736, 0.1742, -0.8633, -0.3927, -0.2558, -0.8834, -0.838, -0.1435, -0.5265, -0.3927, -0.2558, -0.8834, -0.6618, -0.5577, -0.501, -0.838, -0.1435, -0.5265, -0.6618, -0.5577, -0.501, -0.2975, -0.6574, -0.6924, -0.5452, -0.6975, 0.465, -0.2975, -0.6574, -0.6924, -0.1884, -0.9622, -0.1964, -0.5452, -0.6975, 0.465, -0.1884, -0.9622, -0.1964, -0.2228, -0.9516, 0.2118, -0.5452, -0.6975, 0.465, -0.6618, -0.5577, -0.501, -0.5452, -0.6975, 0.465, -0.838, -0.1435, -0.5265, -0.5452, -0.6975, 0.465, -0.8497, -0.138, 0.5088, -0.838, -0.1435, -0.5265, -0.838, -0.1435, -0.5265, -0.8497, -0.138, 0.5088, -0.7502, 0.3999, -0.5266, -0.8497, -0.138, 0.5088, -0.9425, 0.3313, 0.04407, -0.7502, 0.3999, -0.5266, -0.9425, 0.3313, 0.04407, -0.5312, 0.6687, 0.5202, -0.7502, 0.3999, -0.5266, -0.7502, 0.3999, -0.5266, -0.5312, 0.6687, 0.5202, -0.4145, 0.7398, -0.5299, -0.4145, 0.7398, -0.5299, -0.5312, 0.6687, 0.5202, 0.0139, 0.8501, -0.5265, -0.5312, 0.6687, 0.5202, 0.01364, 0.8624, 0.506, 0.0139, 0.8501, -0.5265, 0.1005, 0.009002, 0.9949, -0.3382, 0.3362, 0.8789, -0.2805, -0.2547, 0.9254, 0.1005, 0.009002, 0.9949, 0.4885, 0.1063, 0.8661, 0.3297, 0.4287, 0.8411, 0.1005, 0.009002, 0.9949, 0.3297, 0.4287, 0.8411, -0.08134, 0.541, 0.8371, 0.1005, 0.009002, 0.9949, 0.4521, -0.3159, 0.8342, 0.4885, 0.1063, 0.8661, -0.3382, 0.3362, 0.8789, 0.1005, 0.009002, 0.9949, -0.08134, 0.541, 0.8371, -0.2805, -0.2547, 0.9254, 0.008235, -0.4868, 0.8735, 0.1005, 0.009002, 0.9949, 0.1005, 0.009002, 0.9949, 0.008235, -0.4868, 0.8735, 0.4521, -0.3159, 0.8342, 0.4885, 0.1063, 0.8661, 0.8297, 0.06593, 0.5543, 0.3297, 0.4287, 0.8411, 0.4521, -0.3159, 0.8342, 0.8297, 0.06593, 0.5543, 0.4885, 0.1063, 0.8661, -0.3382, 0.3362, 0.8789, -0.6162, 0.04432, 0.7863, -0.2805, -0.2547, 0.9254, 0.3297, 0.4287, 0.8411, 0.3621, 0.7606, 0.5389, -0.08134, 0.541, 0.8371, 0.3297, 0.4287, 0.8411, 0.8297, 0.06593, 0.5543, 0.76, 0.4709, 0.448, 0.3297, 0.4287, 0.8411, 0.76, 0.4709, 0.448, 0.3621, 0.7606, 0.5389, -0.2805, -0.2547, 0.9254, -0.6162, 0.04432, 0.7863, -0.7325, -0.4412, 0.5185, -0.2805, -0.2547, 0.9254, -0.7325, -0.4412, 0.5185, -0.3195, -0.7604, 0.5654, 0.3621, 0.7606, 0.5389, -0.03981, 0.8925, 0.4493, -0.08134, 0.541, 0.8371, 0.2639, -0.7423, 0.616, 0.7784, -0.4387, 0.4491, 0.4521, -0.3159, 0.8342, 0.4521, -0.3159, 0.8342, 0.7784, -0.4387, 0.4491, 0.8297, 0.06593, 0.5543, -0.6162, 0.04432, 0.7863, -0.3382, 0.3362, 0.8789, -0.8784, 0.1599, 0.4503, -0.6162, 0.04432, 0.7863, -0.8784, 0.1599, 0.4503, -0.7325, -0.4412, 0.5185, -0.03981, 0.8925, 0.4493, -0.576, 0.6704, 0.4677, -0.08134, 0.541, 0.8371, -0.08134, 0.541, 0.8371, -0.576, 0.6704, 0.4677, -0.3382, 0.3362, 0.8789, 0.2639, -0.7423, 0.616, 0.3413, -0.9124, 0.2258, 0.7784, -0.4387, 0.4491, -0.3382, 0.3362, 0.8789, -0.576, 0.6704, 0.4677, -0.8784, 0.1599, 0.4503, -0.576, 0.6704, 0.4677, -0.03981, 0.8925, 0.4493, -0.3824, 0.7256, -0.5721, -0.576, 0.6704, 0.4677, -0.3824, 0.7256, -0.5721, -0.6406, 0.5135, -0.571, -0.03981, 0.8925, 0.4493, 0.3621, 0.7606, 0.5389, 0.1677, 0.7964, -0.581, -0.03981, 0.8925, 0.4493, 0.1677, 0.7964, -0.581, -0.1581, 0.8262, -0.5407, -0.03981, 0.8925, 0.4493, -0.1581, 0.8262, -0.5407, -0.3824, 0.7256, -0.5721, 0.76, 0.4709, 0.448, 0.4264, 0.7115, -0.5586, 0.3621, 0.7606, 0.5389, 0.76, 0.4709, 0.448, 0.6245, 0.5334, -0.5706, 0.4264, 0.7115, -0.5586, 0.3621, 0.7606, 0.5389, 0.4264, 0.7115, -0.5586, 0.1677, 0.7964, -0.581, 0.7784, -0.4387, 0.4491, 0.6184, -0.5389, -0.572, 0.7845, -0.2695, -0.5586, 0.7784, -0.4387, 0.4491, 0.3413, -0.9124, 0.2258, 0.6184, -0.5389, -0.572, 0.8297, 0.06593, 0.5543, 0.7852, 0.2644, -0.5599, 0.76, 0.4709, 0.448, 0.8297, 0.06593, 0.5543, 0.7784, -0.4387, 0.4491, 0.8412, -0.01773, -0.5405, 0.8297, 0.06593, 0.5543, 0.8412, -0.01773, -0.5405, 0.7852, 0.2644, -0.5599, 0.7784, -0.4387, 0.4491, 0.7845, -0.2695, -0.5586, 0.8412, -0.01773, -0.5405, 0.76, 0.4709, 0.448, 0.7852, 0.2644, -0.5599, 0.6245, 0.5334, -0.5706, -0.3195, -0.7604, 0.5654, -0.7325, -0.4412, 0.5185, -0.3649, -0.703, -0.6105, -0.3195, -0.7604, 0.5654, -0.3649, -0.703, -0.6105, -0.2151, -0.9486, 0.232, -0.8784, 0.1599, 0.4503, -0.8017, -0.2694, -0.5336, -0.7325, -0.4412, 0.5185, -0.8784, 0.1599, 0.4503, -0.8324, -0.009268, -0.5541, -0.8017, -0.2694, -0.5336, -0.8324, -0.009268, -0.5541, -0.8784, 0.1599, 0.4503, -0.766, 0.3156, -0.56, -0.3649, -0.703, -0.6105, -0.7325, -0.4412, 0.5185, -0.6358, -0.5434, -0.5481, -0.8784, 0.1599, 0.4503, -0.576, 0.6704, 0.4677, -0.766, 0.3156, -0.56, -0.576, 0.6704, 0.4677, -0.6406, 0.5135, -0.571, -0.766, 0.3156, -0.56, -0.6358, -0.5434, -0.5481, -0.7325, -0.4412, 0.5185, -0.8017, -0.2694, -0.5336, -0.2151, -0.9486, 0.232, 0.3413, -0.9124, 0.2258, -0.3195, -0.7604, 0.5654, 0.3413, -0.9124, 0.2258, 0.2639, -0.7423, 0.616, -0.3195, -0.7604, 0.5654, -0.2805, -0.2547, 0.9254, -0.3195, -0.7604, 0.5654, 0.008235, -0.4868, 0.8735, -0.3195, -0.7604, 0.5654, 0.2639, -0.7423, 0.616, 0.008235, -0.4868, 0.8735, 0.2639, -0.7423, 0.616, 0.4521, -0.3159, 0.8342, 0.008235, -0.4868, 0.8735, 0.06262, -0.7907, -0.609, -0.6693, -0.7262, 0.1571, -0.8888, -0.03698, 0.4567, 0.06262, -0.7907, -0.609, -0.8888, -0.03698, 0.4567, 0.5122, -0.1099, -0.8518, 0.5122, -0.1099, -0.8518, -0.8888, -0.03698, 0.4567, 0.2247, 0.7873, -0.5741, 0.2247, 0.7873, -0.5741, -0.8888, -0.03698, 0.4567, -0.7441, 0.5533, 0.3745, 0.2247, 0.7873, -0.5741, -0.7441, 0.5533, 0.3745, -0.1949, 0.9785, 0.06829, 0.6526, 0.7431, 0.1481, -0.2279, 0.7083, -0.6681, -0.3991, 0.7835, 0.4764, -0.2279, 0.7083, -0.6681, -0.8629, 0.3488, 0.3656, -0.3991, 0.7835, 0.4764, -0.3991, 0.7835, 0.4764, 0.04492, 0.2429, 0.969, 0.6526, 0.7431, 0.1481, -0.3991, 0.7835, 0.4764, -0.8629, 0.3488, 0.3656, -0.5099, -0.05738, 0.8583, -0.3991, 0.7835, 0.4764, -0.5099, -0.05738, 0.8583, 0.04492, 0.2429, 0.969, -0.2279, 0.7083, -0.6681, -0.5001, -0.1246, -0.857, -0.8629, 0.3488, 0.3656, 0.6526, 0.7431, 0.1481, 0.04492, 0.2429, 0.969, 0.7802, -0.4261, 0.458, -0.5001, -0.1246, -0.857, -0.8895, -0.2009, 0.4104, -0.8629, 0.3488, 0.3656, -0.5001, -0.1246, -0.857, -0.1779, -0.805, -0.566, -0.8895, -0.2009, 0.4104, 0.7802, -0.4261, 0.458, 0.04492, 0.2429, 0.969, -0.5099, -0.05738, 0.8583, -0.5099, -0.05738, 0.8583, -0.431, -0.6478, 0.6282, 0.7802, -0.4261, 0.458, -0.5099, -0.05738, 0.8583, -0.8629, 0.3488, 0.3656, -0.8895, -0.2009, 0.4104, -0.5099, -0.05738, 0.8583, -0.8895, -0.2009, 0.4104, -0.431, -0.6478, 0.6282, -0.1779, -0.805, -0.566, 0.5724, -0.8033, -0.1645, -0.431, -0.6478, 0.6282, 0.7802, -0.4261, 0.458, -0.431, -0.6478, 0.6282, 0.5724, -0.8033, -0.1645, -0.431, -0.6478, 0.6282, -0.8895, -0.2009, 0.4104, -0.1779, -0.805, -0.566, 0.5724, -0.8033, -0.1645, -0.1779, -0.805, -0.566, 0.7802, -0.4261, 0.458, 0.7802, -0.4261, 0.458, -0.2279, 0.7083, -0.6681, 0.6526, 0.7431, 0.1481, 0.7802, -0.4261, 0.458, -0.5001, -0.1246, -0.857, -0.2279, 0.7083, -0.6681, -0.5001, -0.1246, -0.857, 0.7802, -0.4261, 0.458, -0.1779, -0.805, -0.566, 0.2247, 0.7873, -0.5741, -0.1949, 0.9785, 0.06829, 0.901, 0.2305, 0.3675, 0.2247, 0.7873, -0.5741, 0.901, 0.2305, 0.3675, 0.5122, -0.1099, -0.8518, -0.8888, -0.03698, 0.4567, 0.201, -0.2291, 0.9524, -0.7441, 0.5533, 0.3745, -0.8888, -0.03698, 0.4567, -0.6693, -0.7262, 0.1571, 0.201, -0.2291, 0.9524, -0.7441, 0.5533, 0.3745, 0.4971, 0.08154, 0.8638, -0.1949, 0.9785, 0.06829, 0.5122, -0.1099, -0.8518, 0.901, 0.2305, 0.3675, 0.8447, -0.3753, 0.3816, 0.201, -0.2291, 0.9524, 0.4971, 0.08154, 0.8638, -0.7441, 0.5533, 0.3745, -0.1949, 0.9785, 0.06829, 0.4971, 0.08154, 0.8638, 0.901, 0.2305, 0.3675, -0.6693, -0.7262, 0.1571, 0.3974, -0.7426, 0.5391, 0.201, -0.2291, 0.9524, 0.5122, -0.1099, -0.8518, 0.8447, -0.3753, 0.3816, 0.06262, -0.7907, -0.609, 0.201, -0.2291, 0.9524, 0.3974, -0.7426, 0.5391, 0.4971, 0.08154, 0.8638, 0.06262, -0.7907, -0.609, 0.3974, -0.7426, 0.5391, -0.6693, -0.7262, 0.1571, 0.06262, -0.7907, -0.609, 0.8447, -0.3753, 0.3816, 0.3974, -0.7426, 0.5391, 0.4971, 0.08154, 0.8638, 0.3974, -0.7426, 0.5391, 0.8447, -0.3753, 0.3816, 0.901, 0.2305, 0.3675, 0.4971, 0.08154, 0.8638, 0.8447, -0.3753, 0.3816, 0.09859, 0.2659, 0.959, -0.3608, 0.188, 0.9135, -0.217, -0.3485, 0.9118, 0.09859, 0.2659, 0.959, -0.217, -0.3485, 0.9118, 0.3578, -0.14, 0.9233, -0.217, -0.3485, 0.9118, -0.3608, 0.188, 0.9135, -0.5277, -0.6288, 0.5711, -0.217, -0.3485, 0.9118, 0.2601, -0.7773, 0.5728, 0.3578, -0.14, 0.9233, 0.09859, 0.2659, 0.959, -0.003926, 0.7802, 0.6255, -0.3608, 0.188, 0.9135, 0.3578, -0.14, 0.9233, 0.6719, 0.3937, 0.6273, 0.09859, 0.2659, 0.959, -0.5277, -0.6288, 0.5711, -0.3608, 0.188, 0.9135, -0.8103, -0.002232, 0.586, -0.3608, 0.188, 0.9135, -0.6928, 0.3999, 0.6001, -0.8103, -0.002232, 0.586, -0.217, -0.3485, 0.9118, -0.5277, -0.6288, 0.5711, 0.2601, -0.7773, 0.5728, 0.3578, -0.14, 0.9233, 0.2601, -0.7773, 0.5728, 0.6511, -0.4441, 0.6156, -0.003926, 0.7802, 0.6255, -0.4228, 0.6947, 0.582, -0.3608, 0.188, 0.9135, -0.003926, 0.7802, 0.6255, 0.09859, 0.2659, 0.959, 0.4287, 0.6856, 0.5883, 0.09859, 0.2659, 0.959, 0.6719, 0.3937, 0.6273, 0.4287, 0.6856, 0.5883, -0.3608, 0.188, 0.9135, -0.4228, 0.6947, 0.582, -0.6928, 0.3999, 0.6001, 0.3578, -0.14, 0.9233, 0.6511, -0.4441, 0.6156, 0.8277, 0.04034, 0.5597, 0.3578, -0.14, 0.9233, 0.8277, 0.04034, 0.5597, 0.6719, 0.3937, 0.6273, -0.5277, -0.6288, 0.5711, -0.8103, -0.002232, 0.586, -0.8709, -0.3431, 0.3519, -0.003926, 0.7802, 0.6255, 0.4287, 0.6856, 0.5883, 0.3294, 0.8749, 0.3549, -0.003926, 0.7802, 0.6255, -0.3276, 0.8773, 0.3507, -0.4228, 0.6947, 0.582, -0.003926, 0.7802, 0.6255, 0.3294, 0.8749, 0.3549, -0.3276, 0.8773, 0.3507, -0.8709, -0.3431, 0.3519, -0.01033, -0.9475, 0.3197, -0.5277, -0.6288, 0.5711, 0.2601, -0.7773, 0.5728, -0.5277, -0.6288, 0.5711, -0.01033, -0.9475, 0.3197, -0.6928, 0.3999, 0.6001, -0.8247, 0.4637, 0.3237, -0.8103, -0.002232, 0.586, -0.6928, 0.3999, 0.6001, -0.4228, 0.6947, 0.582, -0.8247, 0.4637, 0.3237, -0.8247, 0.4637, 0.3237, -0.8709, -0.3431, 0.3519, -0.8103, -0.002232, 0.586, -0.8247, 0.4637, 0.3237, -0.4228, 0.6947, 0.582, -0.3276, 0.8773, 0.3507, 0.4287, 0.6856, 0.5883, 0.8273, 0.4597, 0.3228, 0.3294, 0.8749, 0.3549, 0.4287, 0.6856, 0.5883, 0.6719, 0.3937, 0.6273, 0.8273, 0.4597, 0.3228, 0.6511, -0.4441, 0.6156, 0.8612, -0.3672, 0.3516, 0.8277, 0.04034, 0.5597, 0.6511, -0.4441, 0.6156, 0.2601, -0.7773, 0.5728, 0.8612, -0.3672, 0.3516, 0.8612, -0.3672, 0.3516, 0.2601, -0.7773, 0.5728, -0.01033, -0.9475, 0.3197, 0.6719, 0.3937, 0.6273, 0.8277, 0.04034, 0.5597, 0.8273, 0.4597, 0.3228, 0.8277, 0.04034, 0.5597, 0.8612, -0.3672, 0.3516, 0.8273, 0.4597, 0.3228, -0.5452, -0.6975, 0.465, -0.2228, -0.9516, 0.2118, -0.0731, -0.05354, 0.9959, -0.0731, -0.05354, 0.9959, -0.8497, -0.138, 0.5088, -0.5452, -0.6975, 0.465, -0.0731, -0.05354, 0.9959, -0.9425, 0.3313, 0.04407, -0.8497, -0.138, 0.5088, -0.0001608, -0.263, 0.9648, -0.0001608, -0.263, 0.9648, -0.0001608, -0.263, 0.9648, 0.5334, -0.6685, 0.5182, 0.02967, -0.01801, 0.9994, 0.2513, -0.9349, 0.2508, -0.9425, 0.3313, 0.04407, -0.0009793, 0.03042, 0.9995, -0.5312, 0.6687, 0.5202, 0.5334, -0.6685, 0.5182, 0.8416, -0.1559, 0.5172, 0.02967, -0.01801, 0.9994, 0.8416, -0.1559, 0.5172, 0.9343, 0.3537, 0.04344, 0.02967, -0.01801, 0.9994, -0.0009793, 0.03042, 0.9995, 0.01364, 0.8624, 0.506, -0.5312, 0.6687, 0.5202, -0.0009793, 0.03042, 0.9995, 0.5635, 0.6485, 0.5118, 0.01364, 0.8624, 0.506, 0.5635, 0.6485, 0.5118, -0.0009793, 0.03042, 0.9995, 0.9343, 0.3537, 0.04344, -0.0003926, 0.006977, -1.0, -0.3627, -0.58, -0.7295, -0.6902, -0.07245, -0.72, -0.0003926, 0.006977, -1.0, 0.5011, -0.4543, -0.7366, -0.3627, -0.58, -0.7295, -0.0003926, 0.006977, -1.0, -0.6902, -0.07245, -0.72, -0.06503, 0.6976, -0.7135, -0.0003926, 0.006977, -1.0, 0.4918, 0.4696, -0.7333, 0.5011, -0.4543, -0.7366, -0.0003926, 0.006977, -1.0, -0.06503, 0.6976, -0.7135, 0.4918, 0.4696, -0.7333, 0.5011, -0.4543, -0.7366, -0.006273, -0.8641, -0.5033, -0.3627, -0.58, -0.7295, -0.06503, 0.6976, -0.7135, -0.6902, -0.07245, -0.72, -0.6824, 0.4701, -0.5597, -0.6902, -0.07245, -0.72, -0.3627, -0.58, -0.7295, -0.2799, -0.3284, -0.9021, -0.6902, -0.07245, -0.72, -0.2799, -0.3284, -0.9021, -0.4086, -0.09861, -0.9074, -0.6902, -0.07245, -0.72, -0.4086, -0.09861, -0.9074, -0.6824, 0.4701, -0.5597, 0.5011, -0.4543, -0.7366, 0.4918, 0.4696, -0.7333, 0.8292, 0.08702, -0.5522, -0.006273, -0.8641, -0.5033, -0.01955, -0.4458, -0.8949, -0.3627, -0.58, -0.7295, -0.006273, -0.8641, -0.5033, 0.5011, -0.4543, -0.7366, 0.2852, -0.3429, -0.895, -0.006273, -0.8641, -0.5033, 0.2852, -0.3429, -0.895, -0.01955, -0.4458, -0.8949, -0.01955, -0.4458, -0.8949, -0.2799, -0.3284, -0.9021, -0.3627, -0.58, -0.7295, -0.06503, 0.6976, -0.7135, 0.2614, 0.3669, -0.8928, 0.4918, 0.4696, -0.7333, -0.06503, 0.6976, -0.7135, -0.6824, 0.4701, -0.5597, -0.2925, 0.4468, -0.8455, -0.06503, 0.6976, -0.7135, -0.06905, 0.832, -0.5504, 0.2614, 0.3669, -0.8928, -0.06503, 0.6976, -0.7135, -0.2925, 0.4468, -0.8455, -0.06905, 0.832, -0.5504, -0.4086, -0.09861, -0.9074, -0.4569, 0.1473, -0.8772, -0.6824, 0.4701, -0.5597, -0.6824, 0.4701, -0.5597, -0.4569, 0.1473, -0.8772, -0.2925, 0.4468, -0.8455, 0.4918, 0.4696, -0.7333, 0.2614, 0.3669, -0.8928, 0.8292, 0.08702, -0.5522, 0.5011, -0.4543, -0.7366, 0.4406, -0.133, -0.8878, 0.2852, -0.3429, -0.895, 0.5011, -0.4543, -0.7366, 0.8292, 0.08702, -0.5522, 0.4406, -0.133, -0.8878, 0.2614, 0.3669, -0.8928, 0.4309, 0.1652, -0.8872, 0.8292, 0.08702, -0.5522, 0.8292, 0.08702, -0.5522, 0.4309, 0.1652, -0.8872, 0.4406, -0.133, -0.8878, 0.3413, -0.9124, 0.2258, 0.1373, -0.9237, -0.3578, 0.6184, -0.5389, -0.572, -0.3649, -0.703, -0.6105, -0.2221, -0.7497, -0.6234, -0.2151, -0.9486, 0.232, -0.06905, 0.832, -0.5504, -0.01351, 0.02241, -0.9997, 0.2614, 0.3669, -0.8928, -0.008039, -1.0, -0.005479, 0.1373, -0.9237, -0.3578, 0.3413, -0.9124, 0.2258, -0.008039, -1.0, -0.005479, -0.04062, -0.9977, -0.05384, 0.1373, -0.9237, -0.3578, -0.04062, -0.9977, -0.05384, 0.1383, -0.04788, -0.9892, 0.1373, -0.9237, -0.3578, 0.3413, -0.9124, 0.2258, -0.2151, -0.9486, 0.232, -0.008039, -1.0, -0.005479, -0.04062, -0.9977, -0.05384, -0.5951, -0.003588, -0.8036, 0.1383, -0.04788, -0.9892, -0.2151, -0.9486, 0.232, -0.085, -0.995, -0.05182, -0.008039, -1.0, -0.005479, -0.04062, -0.9977, -0.05384, -0.085, -0.995, -0.05182, -0.5951, -0.003588, -0.8036, -0.085, -0.995, -0.05182, -0.2221, -0.7497, -0.6234, -0.5951, -0.003588, -0.8036, -0.2221, -0.7497, -0.6234, -0.085, -0.995, -0.05182, -0.2151, -0.9486, 0.232, -0.085, -0.995, -0.05182, -0.04062, -0.9977, -0.05384, -0.008039, -1.0, -0.005479, 0.4856, 0.7191, -0.4971, 0.8089, 0.1203, -0.5755, 0.1383, -0.04788, -0.9892, 0.1373, -0.9237, -0.3578, -0.06614, 0.1457, -0.9871, -0.2925, 0.4468, -0.8455, 0.1373, -0.9237, -0.3578, -0.2925, 0.4468, -0.8455, 0.6184, -0.5389, -0.572, -0.06614, 0.1457, -0.9871, -0.06905, 0.832, -0.5504, -0.2925, 0.4468, -0.8455, -0.2925, 0.4468, -0.8455, -0.4569, 0.1473, -0.8772, 0.6184, -0.5389, -0.572, -0.4569, 0.1473, -0.8772, 0.7845, -0.2695, -0.5586, 0.6184, -0.5389, -0.572, -0.4569, 0.1473, -0.8772, -0.4086, -0.09861, -0.9074, 0.7845, -0.2695, -0.5586, -0.4086, -0.09861, -0.9074, 0.8412, -0.01773, -0.5405, 0.7845, -0.2695, -0.5586, -0.4086, -0.09861, -0.9074, 0.7852, 0.2644, -0.5599, 0.8412, -0.01773, -0.5405, -0.4086, -0.09861, -0.9074, -0.2799, -0.3284, -0.9021, 0.7852, 0.2644, -0.5599, -0.2799, -0.3284, -0.9021, 0.6245, 0.5334, -0.5706, 0.7852, 0.2644, -0.5599, -0.2799, -0.3284, -0.9021, 0.4264, 0.7115, -0.5586, 0.6245, 0.5334, -0.5706, -0.2799, -0.3284, -0.9021, -0.01955, -0.4458, -0.8949, 0.4264, 0.7115, -0.5586, -0.01955, -0.4458, -0.8949, 0.1677, 0.7964, -0.581, 0.4264, 0.7115, -0.5586, -0.01955, -0.4458, -0.8949, -0.1581, 0.8262, -0.5407, 0.1677, 0.7964, -0.581, -0.01955, -0.4458, -0.8949, -0.3824, 0.7256, -0.5721, -0.1581, 0.8262, -0.5407, -0.01955, -0.4458, -0.8949, 0.2852, -0.3429, -0.895, -0.3824, 0.7256, -0.5721, 0.2852, -0.3429, -0.895, -0.6406, 0.5135, -0.571, -0.3824, 0.7256, -0.5721, 0.2852, -0.3429, -0.895, -0.766, 0.3156, -0.56, -0.6406, 0.5135, -0.571, 0.2852, -0.3429, -0.895, 0.4406, -0.133, -0.8878, -0.766, 0.3156, -0.56, 0.4406, -0.133, -0.8878, -0.8324, -0.009268, -0.5541, -0.766, 0.3156, -0.56, 0.4406, -0.133, -0.8878, 0.4309, 0.1652, -0.8872, -0.8324, -0.009268, -0.5541, 0.4309, 0.1652, -0.8872, -0.8017, -0.2694, -0.5336, -0.8324, -0.009268, -0.5541, 0.4309, 0.1652, -0.8872, -0.6358, -0.5434, -0.5481, -0.8017, -0.2694, -0.5336, 0.4309, 0.1652, -0.8872, 0.2614, 0.3669, -0.8928, -0.6358, -0.5434, -0.5481, 0.2614, 0.3669, -0.8928, -0.3649, -0.703, -0.6105, -0.6358, -0.5434, -0.5481, 0.2614, 0.3669, -0.8928, -0.2221, -0.7497, -0.6234, -0.3649, -0.703, -0.6105, 0.2614, 0.3669, -0.8928, -0.01351, 0.02241, -0.9997, -0.2221, -0.7497, -0.6234, 0.1383, -0.04788, -0.9892, -0.5951, -0.003588, -0.8036, 0.4856, 0.7191, -0.4971, -0.5951, -0.003588, -0.8036, -0.2221, -0.7497, -0.6234, 0.4856, 0.7191, -0.4971])] * 3)])

# ---- objects
ob_item = bpy.data.objects.new('item', me_ball)

# ---- transforms, parenting, visibility, modifiers, constraints
ob_item.location = (0.0, 0.0, 0.0)
_vg = ob_item.vertex_groups.new(name='Monsterball')
_vg = ob_item.vertex_groups.new(name='Origin')
_vg = ob_item.vertex_groups.new(name='Ball')
_vg = ob_item.vertex_groups.new(name='loc_body')
_vg = ob_item.vertex_groups.new(name='Body')
_vg = ob_item.vertex_groups.new(name='Down')
_vg.add([0, 1, 2, 3, 4, 5, 6, 7, 8, 9, 10, 11, 12, 13, 14, 15, 16, 17, 18, 19, 20, 21, 22, 23, 24, 25, 26, 27, 28, 29, 30, 31, 32, 33, 34, 35, 84, 85, 86, 87, 88, 89, 90, 91, 92, 93, 94, 95, 96, 97, 98, 99, 100, 101], 1.0, 'REPLACE')
_vg = ob_item.vertex_groups.new(name='Up')
_vg.add([36, 37, 38, 39, 40, 41, 42, 43, 44, 45, 46, 47, 48, 49, 50, 51, 52, 53, 54, 55, 56, 57, 58, 59, 60, 61, 62, 63, 64, 65, 66, 67, 68, 69, 70, 71, 72, 73, 74, 75, 76, 77, 78, 79, 80, 81, 82, 83, 102, 103, 104, 105, 106, 107, 108, 109, 110, 111, 112, 113, 114, 115, 116, 117, 118, 119, 120, 121, 122, 123, 124, 125, 126, 127, 128, 129, 130, 131, 132, 133, 134, 135, 136, 137, 138, 139, 140, 141, 142], 1.0, 'REPLACE')
_vg = ob_item.vertex_groups.new(name='MasterBall')
_m = ob_item.modifiers.new('Armature', 'ARMATURE')

# ---- collection membership
scene.collection.objects.link(ob_item)

# ---- scene / render settings (as saved in the file)
scene.frame_start = 1; scene.frame_end = 250; scene.frame_set(0)
scene.render.engine = 'BLENDER_EEVEE_NEXT'
bpy.context.view_layer.update()

# ---- added for rendering (the .blend has no active camera and no usable light): camera, sun
cam_auto = bpy.data.cameras.new('AutoCamera')
cam_auto.lens = 50.0
cam_auto.sensor_width = 36.0
cam_auto.clip_end = 1000.0
ob_auto_camera = bpy.data.objects.new('AutoCamera', cam_auto)
scene.collection.objects.link(ob_auto_camera)
ob_auto_camera.location = (9.6333, -11.443, 10.7375)
ob_auto_camera.rotation_euler = (1.09748, -7.21219e-08, 0.694738)
scene.camera = ob_auto_camera
light_auto_sun = bpy.data.lights.new('AutoSun', 'SUN')
light_auto_sun.energy = 3.0
light_auto_sun.angle = 0.0523599
ob_auto_sun = bpy.data.objects.new('AutoSun', light_auto_sun)
scene.collection.objects.link(ob_auto_sun)
ob_auto_sun.rotation_euler = (0.872665, 0.174533, 0.523599)
bpy.context.view_layer.update()
